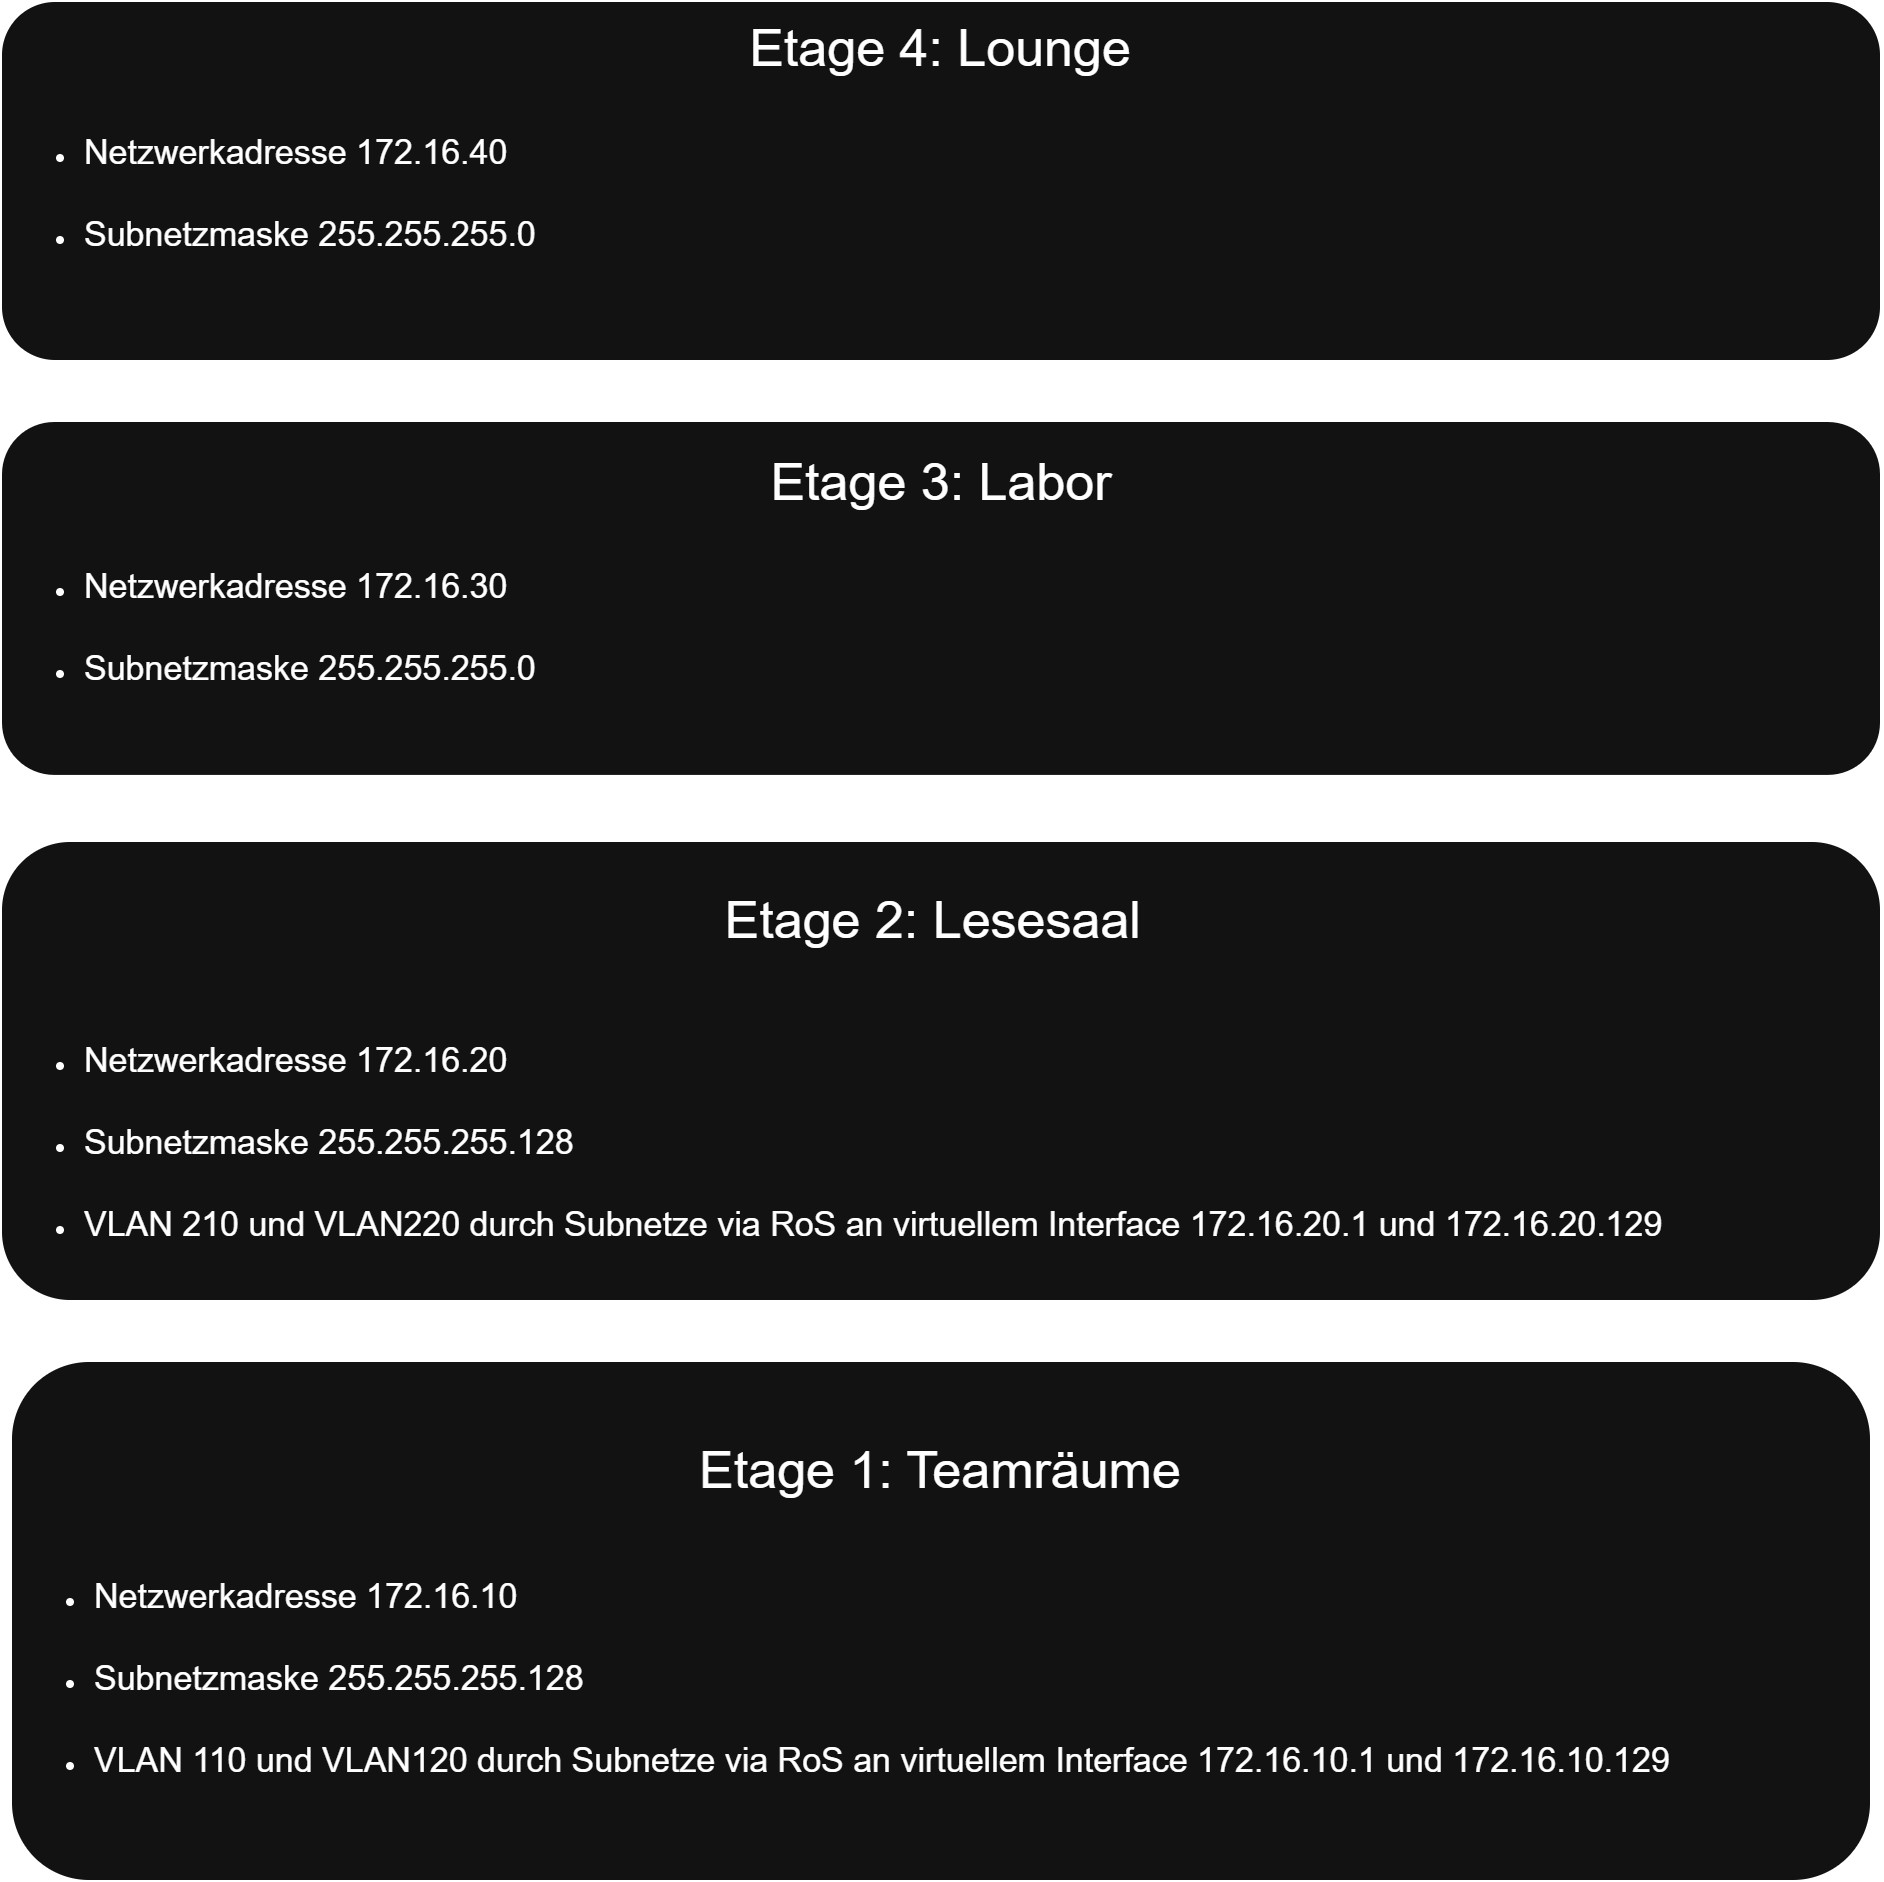

The diagram above was exported from draw.io. Its source (the exported page's mxGraphModel, read from the mxfile embedded in the PNG):
<mxGraphModel dx="2870" dy="2423" grid="1" gridSize="10" guides="1" tooltips="1" connect="1" arrows="1" fold="1" page="1" pageScale="1" pageWidth="1169" pageHeight="827" math="0" shadow="0">
  <root>
    <mxCell id="0" />
    <mxCell id="1" parent="0" />
    <mxCell id="0GjdC1arnKaAV1YJXm8R-48" connectable="0" parent="1" style="group" value="" vertex="1">
      <mxGeometry height="260" width="930" x="35" y="550" as="geometry" />
    </mxCell>
    <mxCell id="0GjdC1arnKaAV1YJXm8R-9" parent="0GjdC1arnKaAV1YJXm8R-48" style="rounded=1;whiteSpace=wrap;html=1;align=center;" value="" vertex="1">
      <mxGeometry height="260" width="930" as="geometry" />
    </mxCell>
    <mxCell id="0GjdC1arnKaAV1YJXm8R-39" parent="0GjdC1arnKaAV1YJXm8R-48" style="text;html=1;whiteSpace=wrap;strokeColor=none;fillColor=none;align=center;verticalAlign=middle;rounded=0;" value="&lt;span style=&quot;font-size: 26px;&quot;&gt;Etage 1: Teamräume&lt;/span&gt;" vertex="1">
      <mxGeometry height="30" width="794.3750000000001" x="67.8125" y="40" as="geometry" />
    </mxCell>
    <mxCell id="0GjdC1arnKaAV1YJXm8R-44" parent="0GjdC1arnKaAV1YJXm8R-48" style="text;whiteSpace=wrap;html=1;" value="&lt;ul&gt;&lt;font style=&quot;font-size: 17px;&quot;&gt;&lt;br&gt;&lt;/font&gt;&lt;li&gt;&lt;font style=&quot;font-size: 17px;&quot;&gt;Netzwerkadresse 172.16.10&lt;/font&gt;&lt;/li&gt;&lt;font style=&quot;font-size: 17px;&quot;&gt;&lt;br&gt;&lt;/font&gt;&lt;li&gt;&lt;font style=&quot;font-size: 17px;&quot;&gt;Subnetzmaske 255.255.255.128&lt;/font&gt;&lt;/li&gt;&lt;font style=&quot;font-size: 17px;&quot;&gt;&lt;br&gt;&lt;/font&gt;&lt;li&gt;&lt;font style=&quot;font-size: 17px;&quot;&gt;VLAN 110 und VLAN120 durch Subnetze via RoS an virtuellem Interface 172.16.10.1 und 172.16.10.129&lt;/font&gt;&lt;/li&gt;&lt;br&gt;&lt;/ul&gt;" vertex="1">
      <mxGeometry height="160" width="930" y="70" as="geometry" />
    </mxCell>
    <mxCell id="0GjdC1arnKaAV1YJXm8R-50" connectable="0" parent="1" style="group" value="" vertex="1">
      <mxGeometry height="180" width="940" x="30" y="80" as="geometry" />
    </mxCell>
    <mxCell id="0GjdC1arnKaAV1YJXm8R-7" parent="0GjdC1arnKaAV1YJXm8R-50" style="rounded=1;whiteSpace=wrap;html=1;" value="" vertex="1">
      <mxGeometry height="177.46478873239437" width="940" as="geometry" />
    </mxCell>
    <mxCell id="0GjdC1arnKaAV1YJXm8R-42" parent="0GjdC1arnKaAV1YJXm8R-50" style="text;html=1;whiteSpace=wrap;strokeColor=none;fillColor=none;align=center;verticalAlign=middle;rounded=0;" value="&lt;span style=&quot;font-size: 26px;&quot;&gt;Etage 3: Labor&lt;/span&gt;" vertex="1">
      <mxGeometry height="7.605633802816901" width="430.83333333333337" x="254.58333333333334" y="27.00546045503792" as="geometry" />
    </mxCell>
    <mxCell id="0GjdC1arnKaAV1YJXm8R-46" parent="0GjdC1arnKaAV1YJXm8R-50" style="text;whiteSpace=wrap;html=1;" value="&lt;ul&gt;&lt;font style=&quot;font-size: 17px;&quot;&gt;&lt;br&gt;&lt;/font&gt;&lt;li&gt;&lt;font style=&quot;font-size: 17px;&quot;&gt;Netzwerkadresse 172.16.30&lt;/font&gt;&lt;/li&gt;&lt;font style=&quot;font-size: 17px;&quot;&gt;&lt;br&gt;&lt;/font&gt;&lt;li&gt;&lt;font style=&quot;font-size: 17px;&quot;&gt;Subnetzmaske 255.255.255.0&lt;/font&gt;&lt;/li&gt;&lt;br&gt;&lt;/ul&gt;" vertex="1">
      <mxGeometry height="30.422535211267604" width="940" y="34.6124593716143" as="geometry" />
    </mxCell>
    <mxCell id="0GjdC1arnKaAV1YJXm8R-51" connectable="0" parent="1" style="group" value="" vertex="1">
      <mxGeometry height="180" width="940" x="30" y="-130" as="geometry" />
    </mxCell>
    <mxCell id="0GjdC1arnKaAV1YJXm8R-5" parent="0GjdC1arnKaAV1YJXm8R-51" style="rounded=1;whiteSpace=wrap;html=1;" value="" vertex="1">
      <mxGeometry height="180" width="940" as="geometry" />
    </mxCell>
    <mxCell id="0GjdC1arnKaAV1YJXm8R-43" parent="0GjdC1arnKaAV1YJXm8R-51" style="text;html=1;whiteSpace=wrap;strokeColor=none;fillColor=none;align=center;verticalAlign=middle;rounded=0;" value="&lt;span style=&quot;font-size: 26px;&quot;&gt;Etage 4: Lounge&lt;/span&gt;" vertex="1">
      <mxGeometry height="7.714285714285715" width="489.5833333333333" x="225.20833333333331" y="19.978021978021978" as="geometry" />
    </mxCell>
    <mxCell id="0GjdC1arnKaAV1YJXm8R-47" parent="0GjdC1arnKaAV1YJXm8R-51" style="text;whiteSpace=wrap;html=1;" value="&lt;ul&gt;&lt;font style=&quot;font-size: 17px;&quot;&gt;&lt;br&gt;&lt;/font&gt;&lt;li&gt;&lt;font style=&quot;font-size: 17px;&quot;&gt;Netzwerkadresse 172.16.40&lt;/font&gt;&lt;/li&gt;&lt;font style=&quot;font-size: 17px;&quot;&gt;&lt;br&gt;&lt;/font&gt;&lt;li&gt;&lt;font style=&quot;font-size: 17px;&quot;&gt;Subnetzmaske 255.255.255.0&lt;/font&gt;&lt;/li&gt;&lt;br&gt;&lt;/ul&gt;" vertex="1">
      <mxGeometry height="30.85714285714286" width="940" y="27.69527472527472" as="geometry" />
    </mxCell>
    <mxCell id="0GjdC1arnKaAV1YJXm8R-49" connectable="0" parent="1" style="group" value="" vertex="1">
      <mxGeometry height="230" width="940" x="30" y="290" as="geometry" />
    </mxCell>
    <mxCell id="0GjdC1arnKaAV1YJXm8R-8" parent="0GjdC1arnKaAV1YJXm8R-49" style="rounded=1;whiteSpace=wrap;html=1;" value="" vertex="1">
      <mxGeometry height="230" width="940.0000000000001" as="geometry" />
    </mxCell>
    <mxCell id="0GjdC1arnKaAV1YJXm8R-41" parent="0GjdC1arnKaAV1YJXm8R-49" style="text;html=1;whiteSpace=wrap;strokeColor=none;fillColor=none;align=center;verticalAlign=middle;rounded=0;" value="&lt;span style=&quot;font-size: 26px;&quot;&gt;Etage 2: Lesesaal&amp;nbsp;&lt;/span&gt;" vertex="1">
      <mxGeometry height="9.857142857142856" width="548.3333333333334" x="195.83333333333334" y="35.38208791208792" as="geometry" />
    </mxCell>
    <mxCell id="0GjdC1arnKaAV1YJXm8R-45" parent="0GjdC1arnKaAV1YJXm8R-49" style="text;whiteSpace=wrap;html=1;" value="&lt;ul&gt;&lt;font style=&quot;font-size: 17px;&quot;&gt;&lt;br&gt;&lt;/font&gt;&lt;li&gt;&lt;font style=&quot;font-size: 17px;&quot;&gt;Netzwerkadresse 172.16.20&lt;/font&gt;&lt;/li&gt;&lt;font style=&quot;font-size: 17px;&quot;&gt;&lt;br&gt;&lt;/font&gt;&lt;li&gt;&lt;font style=&quot;font-size: 17px;&quot;&gt;Subnetzmaske 255.255.255.128&lt;/font&gt;&lt;/li&gt;&lt;font style=&quot;font-size: 17px;&quot;&gt;&lt;br&gt;&lt;/font&gt;&lt;li&gt;&lt;font style=&quot;font-size: 17px;&quot;&gt;VLAN 210 und VLAN220 durch Subnetze via RoS an virtuellem Interface 172.16.20.1 und 172.16.20.129&lt;/font&gt;&lt;/li&gt;&lt;br&gt;&lt;/ul&gt;" vertex="1">
      <mxGeometry height="52.57142857142857" width="940.0000000000001" y="61.92307692307692" as="geometry" />
    </mxCell>
  </root>
</mxGraphModel>